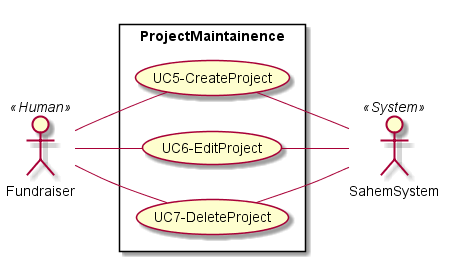

The diagram above was rendered by PlantUML. Its source (embedded in the PNG):
@startuml ProjectMaintainence
left to right direction
skinparam packageStyle rectangle
actor Fundraiser as A3 << Human >>
actor SahemSystem as A6 << System >>


rectangle ProjectMaintainence {
    usecase (UC5-CreateProject) as UC5
    usecase (UC6-EditProject) as UC6
    usecase (UC7-DeleteProject) as UC7
    A3 -- (UC5)
    A3 -- (UC6)
    A3 -- (UC7)

    (UC5) -- A6
    (UC6) -- A6
    (UC7) -- A6

}

@enduml